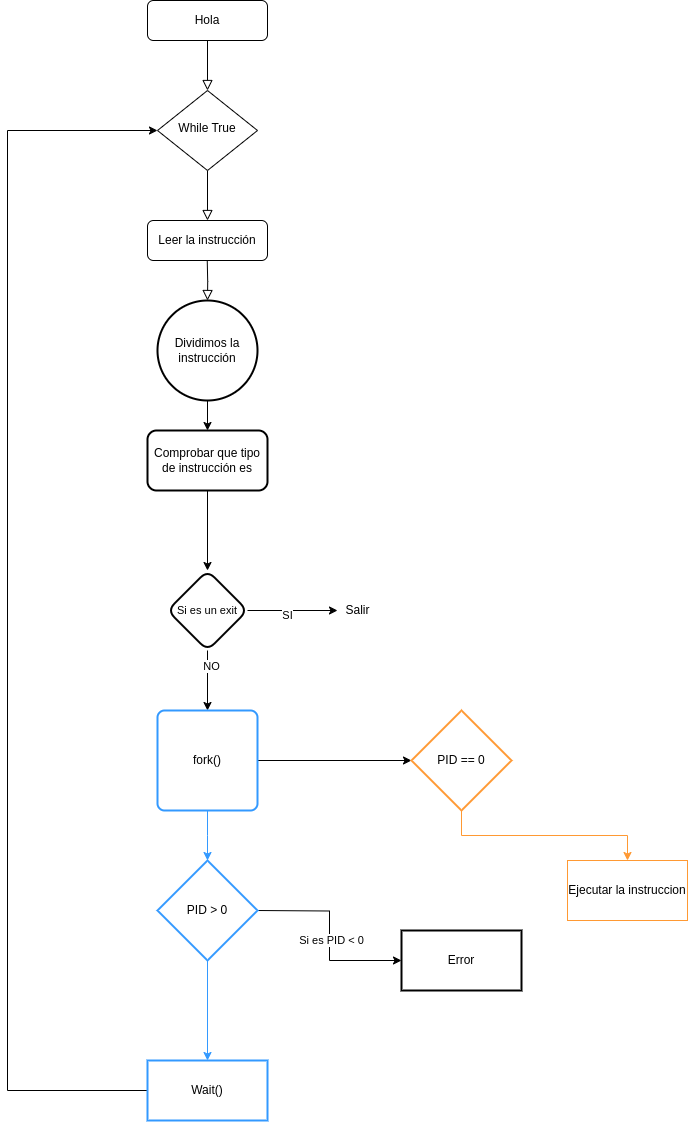

The diagram above was exported from draw.io. Its source (the exported page's mxGraphModel, read from the mxfile embedded in the PNG):
<mxGraphModel dx="1674" dy="793" grid="1" gridSize="10" guides="1" tooltips="1" connect="1" arrows="1" fold="1" page="1" pageScale="1" pageWidth="827" pageHeight="1169" math="0" shadow="0">
  <root>
    <mxCell id="WIyWlLk6GJQsqaUBKTNV-0" />
    <mxCell id="WIyWlLk6GJQsqaUBKTNV-1" parent="WIyWlLk6GJQsqaUBKTNV-0" />
    <mxCell id="WIyWlLk6GJQsqaUBKTNV-2" value="" style="rounded=0;html=1;jettySize=auto;orthogonalLoop=1;fontSize=11;endArrow=block;endFill=0;endSize=8;strokeWidth=1;shadow=0;labelBackgroundColor=none;edgeStyle=orthogonalEdgeStyle;" parent="WIyWlLk6GJQsqaUBKTNV-1" source="WIyWlLk6GJQsqaUBKTNV-3" target="WIyWlLk6GJQsqaUBKTNV-6" edge="1">
      <mxGeometry relative="1" as="geometry" />
    </mxCell>
    <mxCell id="WIyWlLk6GJQsqaUBKTNV-3" value="Hola" style="rounded=1;whiteSpace=wrap;html=1;fontSize=12;glass=0;strokeWidth=1;shadow=0;strokeColor=#000000;" parent="WIyWlLk6GJQsqaUBKTNV-1" vertex="1">
      <mxGeometry x="160" y="80" width="120" height="40" as="geometry" />
    </mxCell>
    <mxCell id="WIyWlLk6GJQsqaUBKTNV-4" value="" style="rounded=0;html=1;jettySize=auto;orthogonalLoop=1;fontSize=11;endArrow=block;endFill=0;endSize=8;strokeWidth=1;shadow=0;labelBackgroundColor=none;edgeStyle=orthogonalEdgeStyle;entryX=0.5;entryY=0;entryDx=0;entryDy=0;" parent="WIyWlLk6GJQsqaUBKTNV-1" source="WIyWlLk6GJQsqaUBKTNV-6" target="WIyWlLk6GJQsqaUBKTNV-12" edge="1">
      <mxGeometry y="20" relative="1" as="geometry">
        <mxPoint as="offset" />
        <mxPoint x="220" y="290" as="targetPoint" />
      </mxGeometry>
    </mxCell>
    <mxCell id="WIyWlLk6GJQsqaUBKTNV-6" value="While True" style="rhombus;whiteSpace=wrap;html=1;shadow=0;fontFamily=Helvetica;fontSize=12;align=center;strokeWidth=1;spacing=6;spacingTop=-4;" parent="WIyWlLk6GJQsqaUBKTNV-1" vertex="1">
      <mxGeometry x="170" y="170" width="100" height="80" as="geometry" />
    </mxCell>
    <mxCell id="WIyWlLk6GJQsqaUBKTNV-8" value="" style="rounded=0;html=1;jettySize=auto;orthogonalLoop=1;fontSize=11;endArrow=block;endFill=0;endSize=8;strokeWidth=1;shadow=0;labelBackgroundColor=none;edgeStyle=orthogonalEdgeStyle;entryX=0.5;entryY=0;entryDx=0;entryDy=0;entryPerimeter=0;" parent="WIyWlLk6GJQsqaUBKTNV-1" target="9DUZdhgLY3mF6AFdjixy-0" edge="1">
      <mxGeometry x="0.3333" y="20" relative="1" as="geometry">
        <mxPoint as="offset" />
        <mxPoint x="219.74" y="340" as="sourcePoint" />
        <mxPoint x="219.76439024390265" y="400" as="targetPoint" />
      </mxGeometry>
    </mxCell>
    <mxCell id="WIyWlLk6GJQsqaUBKTNV-12" value="Leer la instrucción" style="rounded=1;whiteSpace=wrap;html=1;fontSize=12;glass=0;strokeWidth=1;shadow=0;" parent="WIyWlLk6GJQsqaUBKTNV-1" vertex="1">
      <mxGeometry x="160" y="300" width="120" height="40" as="geometry" />
    </mxCell>
    <mxCell id="9DUZdhgLY3mF6AFdjixy-2" value="" style="edgeStyle=orthogonalEdgeStyle;rounded=0;orthogonalLoop=1;jettySize=auto;html=1;" parent="WIyWlLk6GJQsqaUBKTNV-1" source="9DUZdhgLY3mF6AFdjixy-0" target="9DUZdhgLY3mF6AFdjixy-1" edge="1">
      <mxGeometry relative="1" as="geometry" />
    </mxCell>
    <mxCell id="9DUZdhgLY3mF6AFdjixy-0" value="Dividimos la instrucción" style="strokeWidth=2;html=1;shape=mxgraph.flowchart.start_2;whiteSpace=wrap;" parent="WIyWlLk6GJQsqaUBKTNV-1" vertex="1">
      <mxGeometry x="170" y="380" width="100" height="100" as="geometry" />
    </mxCell>
    <mxCell id="9DUZdhgLY3mF6AFdjixy-4" value="" style="edgeStyle=orthogonalEdgeStyle;rounded=0;orthogonalLoop=1;jettySize=auto;html=1;" parent="WIyWlLk6GJQsqaUBKTNV-1" source="9DUZdhgLY3mF6AFdjixy-1" target="9DUZdhgLY3mF6AFdjixy-9" edge="1">
      <mxGeometry relative="1" as="geometry">
        <mxPoint x="220" y="650" as="targetPoint" />
      </mxGeometry>
    </mxCell>
    <mxCell id="9DUZdhgLY3mF6AFdjixy-1" value="Comprobar que tipo de instrucción es" style="rounded=1;whiteSpace=wrap;html=1;strokeWidth=2;" parent="WIyWlLk6GJQsqaUBKTNV-1" vertex="1">
      <mxGeometry x="160" y="510" width="120" height="60" as="geometry" />
    </mxCell>
    <mxCell id="9DUZdhgLY3mF6AFdjixy-12" style="edgeStyle=orthogonalEdgeStyle;rounded=0;orthogonalLoop=1;jettySize=auto;html=1;" parent="WIyWlLk6GJQsqaUBKTNV-1" source="9DUZdhgLY3mF6AFdjixy-9" edge="1">
      <mxGeometry relative="1" as="geometry">
        <mxPoint x="350" y="690" as="targetPoint" />
      </mxGeometry>
    </mxCell>
    <mxCell id="9DUZdhgLY3mF6AFdjixy-20" value="SI" style="edgeLabel;html=1;align=center;verticalAlign=middle;resizable=0;points=[];" parent="9DUZdhgLY3mF6AFdjixy-12" connectable="0" vertex="1">
      <mxGeometry x="-0.1468" y="-4" relative="1" as="geometry">
        <mxPoint as="offset" />
      </mxGeometry>
    </mxCell>
    <mxCell id="9DUZdhgLY3mF6AFdjixy-14" style="edgeStyle=orthogonalEdgeStyle;rounded=0;orthogonalLoop=1;jettySize=auto;html=1;" parent="WIyWlLk6GJQsqaUBKTNV-1" source="9DUZdhgLY3mF6AFdjixy-9" target="9DUZdhgLY3mF6AFdjixy-15" edge="1">
      <mxGeometry relative="1" as="geometry">
        <mxPoint x="220" y="800" as="targetPoint" />
      </mxGeometry>
    </mxCell>
    <mxCell id="9DUZdhgLY3mF6AFdjixy-21" value="NO" style="edgeLabel;html=1;align=center;verticalAlign=middle;resizable=0;points=[];" parent="9DUZdhgLY3mF6AFdjixy-14" connectable="0" vertex="1">
      <mxGeometry x="-0.4868" y="3" relative="1" as="geometry">
        <mxPoint as="offset" />
      </mxGeometry>
    </mxCell>
    <mxCell id="9DUZdhgLY3mF6AFdjixy-9" value="&lt;span style=&quot;font-size: 11px; text-wrap: nowrap; background-color: rgb(255, 255, 255);&quot;&gt;Si es un exit&lt;/span&gt;" style="rhombus;whiteSpace=wrap;html=1;rounded=1;strokeWidth=2;" parent="WIyWlLk6GJQsqaUBKTNV-1" vertex="1">
      <mxGeometry x="180" y="650" width="80" height="80" as="geometry" />
    </mxCell>
    <mxCell id="9DUZdhgLY3mF6AFdjixy-13" value="Salir" style="text;html=1;align=center;verticalAlign=middle;resizable=0;points=[];autosize=1;strokeColor=none;fillColor=none;" parent="WIyWlLk6GJQsqaUBKTNV-1" vertex="1">
      <mxGeometry x="345" y="675" width="50" height="30" as="geometry" />
    </mxCell>
    <mxCell id="9DUZdhgLY3mF6AFdjixy-16" style="edgeStyle=orthogonalEdgeStyle;rounded=0;orthogonalLoop=1;jettySize=auto;html=1;entryX=0;entryY=0.5;entryDx=0;entryDy=0;entryPerimeter=0;" parent="WIyWlLk6GJQsqaUBKTNV-1" source="9DUZdhgLY3mF6AFdjixy-15" target="9DUZdhgLY3mF6AFdjixy-22" edge="1">
      <mxGeometry relative="1" as="geometry">
        <mxPoint x="414" y="830" as="targetPoint" />
      </mxGeometry>
    </mxCell>
    <mxCell id="9DUZdhgLY3mF6AFdjixy-23" style="edgeStyle=orthogonalEdgeStyle;rounded=0;orthogonalLoop=1;jettySize=auto;html=1;strokeColor=#3399FF;" parent="WIyWlLk6GJQsqaUBKTNV-1" source="9DUZdhgLY3mF6AFdjixy-15" edge="1">
      <mxGeometry relative="1" as="geometry">
        <mxPoint x="220" y="940" as="targetPoint" />
      </mxGeometry>
    </mxCell>
    <mxCell id="9DUZdhgLY3mF6AFdjixy-15" value="fork()" style="rounded=1;whiteSpace=wrap;html=1;absoluteArcSize=1;arcSize=14;strokeWidth=2;strokeColor=#3399FF;" parent="WIyWlLk6GJQsqaUBKTNV-1" vertex="1">
      <mxGeometry x="170" y="790" width="100" height="100" as="geometry" />
    </mxCell>
    <mxCell id="9DUZdhgLY3mF6AFdjixy-18" style="edgeStyle=orthogonalEdgeStyle;rounded=0;orthogonalLoop=1;jettySize=auto;html=1;exitX=0.5;exitY=1;exitDx=0;exitDy=0;exitPerimeter=0;strokeColor=#FF9933;entryX=0.5;entryY=0;entryDx=0;entryDy=0;" parent="WIyWlLk6GJQsqaUBKTNV-1" source="9DUZdhgLY3mF6AFdjixy-22" target="9DUZdhgLY3mF6AFdjixy-19" edge="1">
      <mxGeometry relative="1" as="geometry">
        <mxPoint x="480" y="890" as="targetPoint" />
        <mxPoint x="474.0400000000002" y="860" as="sourcePoint" />
      </mxGeometry>
    </mxCell>
    <mxCell id="9DUZdhgLY3mF6AFdjixy-19" value="Ejecutar la instruccion" style="whiteSpace=wrap;html=1;strokeColor=#FF9933;" parent="WIyWlLk6GJQsqaUBKTNV-1" vertex="1">
      <mxGeometry x="580" y="940" width="120" height="60" as="geometry" />
    </mxCell>
    <mxCell id="9DUZdhgLY3mF6AFdjixy-22" value="PID == 0" style="strokeWidth=2;html=1;shape=mxgraph.flowchart.decision;whiteSpace=wrap;strokeColor=#FF9933;" parent="WIyWlLk6GJQsqaUBKTNV-1" vertex="1">
      <mxGeometry x="424" y="790" width="100" height="100" as="geometry" />
    </mxCell>
    <mxCell id="9DUZdhgLY3mF6AFdjixy-26" value="" style="edgeStyle=orthogonalEdgeStyle;rounded=0;orthogonalLoop=1;jettySize=auto;html=1;strokeColor=#3399FF;" parent="WIyWlLk6GJQsqaUBKTNV-1" source="9DUZdhgLY3mF6AFdjixy-24" target="9DUZdhgLY3mF6AFdjixy-25" edge="1">
      <mxGeometry relative="1" as="geometry" />
    </mxCell>
    <mxCell id="9DUZdhgLY3mF6AFdjixy-29" value="" style="edgeStyle=orthogonalEdgeStyle;rounded=0;orthogonalLoop=1;jettySize=auto;html=1;strokeColor=#000000;entryX=0;entryY=0.5;entryDx=0;entryDy=0;" parent="WIyWlLk6GJQsqaUBKTNV-1" target="9DUZdhgLY3mF6AFdjixy-28" edge="1">
      <mxGeometry relative="1" as="geometry">
        <mxPoint x="269" y="990" as="sourcePoint" />
        <mxPoint x="353" y="990" as="targetPoint" />
      </mxGeometry>
    </mxCell>
    <mxCell id="9DUZdhgLY3mF6AFdjixy-30" value="Si es PID &amp;lt; 0" style="edgeLabel;html=1;align=center;verticalAlign=middle;resizable=0;points=[];" parent="9DUZdhgLY3mF6AFdjixy-29" connectable="0" vertex="1">
      <mxGeometry x="0.0457" y="1" relative="1" as="geometry">
        <mxPoint as="offset" />
      </mxGeometry>
    </mxCell>
    <mxCell id="9DUZdhgLY3mF6AFdjixy-24" value="PID &amp;gt; 0" style="strokeWidth=2;html=1;shape=mxgraph.flowchart.decision;whiteSpace=wrap;strokeColor=#3399FF;" parent="WIyWlLk6GJQsqaUBKTNV-1" vertex="1">
      <mxGeometry x="170" y="940" width="100" height="100" as="geometry" />
    </mxCell>
    <mxCell id="9DUZdhgLY3mF6AFdjixy-27" style="edgeStyle=orthogonalEdgeStyle;rounded=0;orthogonalLoop=1;jettySize=auto;html=1;entryX=0;entryY=0.5;entryDx=0;entryDy=0;" parent="WIyWlLk6GJQsqaUBKTNV-1" source="9DUZdhgLY3mF6AFdjixy-25" target="WIyWlLk6GJQsqaUBKTNV-6" edge="1">
      <mxGeometry relative="1" as="geometry">
        <Array as="points">
          <mxPoint x="20" y="1170" />
          <mxPoint x="20" y="210" />
        </Array>
      </mxGeometry>
    </mxCell>
    <mxCell id="9DUZdhgLY3mF6AFdjixy-25" value="Wait()" style="whiteSpace=wrap;html=1;strokeWidth=2;strokeColor=#3399FF;" parent="WIyWlLk6GJQsqaUBKTNV-1" vertex="1">
      <mxGeometry x="160" y="1140" width="120" height="60" as="geometry" />
    </mxCell>
    <mxCell id="9DUZdhgLY3mF6AFdjixy-28" value="Error" style="whiteSpace=wrap;html=1;strokeWidth=2;strokeColor=#000000;" parent="WIyWlLk6GJQsqaUBKTNV-1" vertex="1">
      <mxGeometry x="414" y="1010" width="120" height="60" as="geometry" />
    </mxCell>
  </root>
</mxGraphModel>